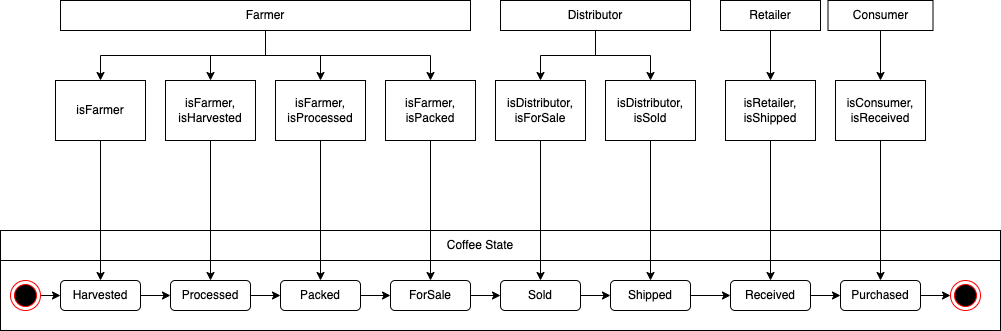

The diagram above was exported from draw.io. Its source (the exported page's mxGraphModel, read from the mxfile embedded in the PNG):
<mxGraphModel dx="1426" dy="803" grid="1" gridSize="10" guides="1" tooltips="1" connect="1" arrows="1" fold="1" page="1" pageScale="1" pageWidth="850" pageHeight="1100" math="0" shadow="0">
  <root>
    <mxCell id="0" />
    <mxCell id="1" parent="0" />
    <mxCell id="JwAG87v__N_b-X1JQq---1" value="" style="verticalLabelPosition=bottom;verticalAlign=top;html=1;shape=mxgraph.basic.rect;fillColor2=none;strokeWidth=1;size=20;indent=5;" parent="1" vertex="1">
      <mxGeometry x="20" y="400" width="1000" height="100" as="geometry" />
    </mxCell>
    <mxCell id="JwAG87v__N_b-X1JQq---2" value="" style="verticalLabelPosition=bottom;verticalAlign=top;html=1;shape=mxgraph.basic.rect;fillColor2=none;strokeWidth=1;size=20;indent=5;" parent="1" vertex="1">
      <mxGeometry x="20" y="430" width="1000" height="70" as="geometry" />
    </mxCell>
    <mxCell id="JwAG87v__N_b-X1JQq---14" style="edgeStyle=orthogonalEdgeStyle;rounded=0;orthogonalLoop=1;jettySize=auto;html=1;exitX=1;exitY=0.5;exitDx=0;exitDy=0;entryX=0;entryY=0.5;entryDx=0;entryDy=0;" parent="1" source="JwAG87v__N_b-X1JQq---3" target="JwAG87v__N_b-X1JQq---5" edge="1">
      <mxGeometry relative="1" as="geometry" />
    </mxCell>
    <mxCell id="JwAG87v__N_b-X1JQq---3" value="" style="ellipse;html=1;shape=endState;fillColor=#000000;strokeColor=#ff0000;" parent="1" vertex="1">
      <mxGeometry x="30" y="450" width="30" height="30" as="geometry" />
    </mxCell>
    <mxCell id="JwAG87v__N_b-X1JQq---4" value="" style="ellipse;html=1;shape=endState;fillColor=#000000;strokeColor=#ff0000;" parent="1" vertex="1">
      <mxGeometry x="970" y="450" width="30" height="30" as="geometry" />
    </mxCell>
    <mxCell id="JwAG87v__N_b-X1JQq---15" style="edgeStyle=orthogonalEdgeStyle;rounded=0;orthogonalLoop=1;jettySize=auto;html=1;exitX=1;exitY=0.5;exitDx=0;exitDy=0;entryX=0;entryY=0.5;entryDx=0;entryDy=0;" parent="1" source="JwAG87v__N_b-X1JQq---5" target="JwAG87v__N_b-X1JQq---6" edge="1">
      <mxGeometry relative="1" as="geometry" />
    </mxCell>
    <mxCell id="JwAG87v__N_b-X1JQq---5" value="Harvested" style="rounded=1;whiteSpace=wrap;html=1;" parent="1" vertex="1">
      <mxGeometry x="80" y="450" width="80" height="30" as="geometry" />
    </mxCell>
    <mxCell id="JwAG87v__N_b-X1JQq---17" style="edgeStyle=orthogonalEdgeStyle;rounded=0;orthogonalLoop=1;jettySize=auto;html=1;exitX=1;exitY=0.5;exitDx=0;exitDy=0;entryX=0;entryY=0.5;entryDx=0;entryDy=0;" parent="1" source="JwAG87v__N_b-X1JQq---6" target="JwAG87v__N_b-X1JQq---7" edge="1">
      <mxGeometry relative="1" as="geometry" />
    </mxCell>
    <mxCell id="JwAG87v__N_b-X1JQq---6" value="Processed" style="rounded=1;whiteSpace=wrap;html=1;" parent="1" vertex="1">
      <mxGeometry x="190" y="450" width="80" height="30" as="geometry" />
    </mxCell>
    <mxCell id="JwAG87v__N_b-X1JQq---18" style="edgeStyle=orthogonalEdgeStyle;rounded=0;orthogonalLoop=1;jettySize=auto;html=1;exitX=1;exitY=0.5;exitDx=0;exitDy=0;entryX=0;entryY=0.5;entryDx=0;entryDy=0;" parent="1" source="JwAG87v__N_b-X1JQq---7" target="JwAG87v__N_b-X1JQq---8" edge="1">
      <mxGeometry relative="1" as="geometry" />
    </mxCell>
    <mxCell id="JwAG87v__N_b-X1JQq---7" value="Packed" style="rounded=1;whiteSpace=wrap;html=1;" parent="1" vertex="1">
      <mxGeometry x="300" y="450" width="80" height="30" as="geometry" />
    </mxCell>
    <mxCell id="JwAG87v__N_b-X1JQq---19" style="edgeStyle=orthogonalEdgeStyle;rounded=0;orthogonalLoop=1;jettySize=auto;html=1;exitX=1;exitY=0.5;exitDx=0;exitDy=0;entryX=0;entryY=0.5;entryDx=0;entryDy=0;" parent="1" source="JwAG87v__N_b-X1JQq---8" target="JwAG87v__N_b-X1JQq---9" edge="1">
      <mxGeometry relative="1" as="geometry" />
    </mxCell>
    <mxCell id="JwAG87v__N_b-X1JQq---8" value="ForSale" style="rounded=1;whiteSpace=wrap;html=1;" parent="1" vertex="1">
      <mxGeometry x="410" y="450" width="80" height="30" as="geometry" />
    </mxCell>
    <mxCell id="JwAG87v__N_b-X1JQq---20" style="edgeStyle=orthogonalEdgeStyle;rounded=0;orthogonalLoop=1;jettySize=auto;html=1;exitX=1;exitY=0.5;exitDx=0;exitDy=0;entryX=0;entryY=0.5;entryDx=0;entryDy=0;" parent="1" source="JwAG87v__N_b-X1JQq---9" target="JwAG87v__N_b-X1JQq---10" edge="1">
      <mxGeometry relative="1" as="geometry" />
    </mxCell>
    <mxCell id="JwAG87v__N_b-X1JQq---9" value="Sold" style="rounded=1;whiteSpace=wrap;html=1;" parent="1" vertex="1">
      <mxGeometry x="520" y="450" width="80" height="30" as="geometry" />
    </mxCell>
    <mxCell id="JwAG87v__N_b-X1JQq---10" value="Shipped" style="rounded=1;whiteSpace=wrap;html=1;" parent="1" vertex="1">
      <mxGeometry x="630" y="450" width="80" height="30" as="geometry" />
    </mxCell>
    <mxCell id="JwAG87v__N_b-X1JQq---25" style="edgeStyle=orthogonalEdgeStyle;rounded=0;orthogonalLoop=1;jettySize=auto;html=1;exitX=1;exitY=0.5;exitDx=0;exitDy=0;entryX=0;entryY=0.5;entryDx=0;entryDy=0;" parent="1" source="JwAG87v__N_b-X1JQq---11" target="JwAG87v__N_b-X1JQq---4" edge="1">
      <mxGeometry relative="1" as="geometry" />
    </mxCell>
    <mxCell id="JwAG87v__N_b-X1JQq---11" value="Purchased" style="rounded=1;whiteSpace=wrap;html=1;" parent="1" vertex="1">
      <mxGeometry x="860" y="450" width="80" height="30" as="geometry" />
    </mxCell>
    <mxCell id="JwAG87v__N_b-X1JQq---23" style="edgeStyle=orthogonalEdgeStyle;rounded=0;orthogonalLoop=1;jettySize=auto;html=1;exitX=1;exitY=0.5;exitDx=0;exitDy=0;entryX=0;entryY=0.5;entryDx=0;entryDy=0;" parent="1" source="JwAG87v__N_b-X1JQq---10" target="JwAG87v__N_b-X1JQq---13" edge="1">
      <mxGeometry relative="1" as="geometry">
        <mxPoint x="820" y="465" as="sourcePoint" />
      </mxGeometry>
    </mxCell>
    <mxCell id="JwAG87v__N_b-X1JQq---24" style="edgeStyle=orthogonalEdgeStyle;rounded=0;orthogonalLoop=1;jettySize=auto;html=1;exitX=1;exitY=0.5;exitDx=0;exitDy=0;entryX=0;entryY=0.5;entryDx=0;entryDy=0;" parent="1" source="JwAG87v__N_b-X1JQq---13" target="JwAG87v__N_b-X1JQq---11" edge="1">
      <mxGeometry relative="1" as="geometry" />
    </mxCell>
    <mxCell id="JwAG87v__N_b-X1JQq---13" value="Received" style="rounded=1;whiteSpace=wrap;html=1;" parent="1" vertex="1">
      <mxGeometry x="750" y="450" width="80" height="30" as="geometry" />
    </mxCell>
    <mxCell id="JwAG87v__N_b-X1JQq---36" style="edgeStyle=orthogonalEdgeStyle;rounded=0;orthogonalLoop=1;jettySize=auto;html=1;exitX=0.5;exitY=1;exitDx=0;exitDy=0;entryX=0.5;entryY=0;entryDx=0;entryDy=0;" parent="1" source="JwAG87v__N_b-X1JQq---30" target="JwAG87v__N_b-X1JQq---35" edge="1">
      <mxGeometry relative="1" as="geometry" />
    </mxCell>
    <mxCell id="JwAG87v__N_b-X1JQq---41" style="edgeStyle=orthogonalEdgeStyle;rounded=0;orthogonalLoop=1;jettySize=auto;html=1;exitX=0.5;exitY=1;exitDx=0;exitDy=0;" parent="1" source="JwAG87v__N_b-X1JQq---30" target="JwAG87v__N_b-X1JQq---40" edge="1">
      <mxGeometry relative="1" as="geometry" />
    </mxCell>
    <mxCell id="nV8Wxbs-hmZFJ90EbR_Z-1" style="edgeStyle=orthogonalEdgeStyle;rounded=0;orthogonalLoop=1;jettySize=auto;html=1;exitX=0.5;exitY=1;exitDx=0;exitDy=0;entryX=0.5;entryY=0;entryDx=0;entryDy=0;" edge="1" parent="1" source="JwAG87v__N_b-X1JQq---30" target="JwAG87v__N_b-X1JQq---43">
      <mxGeometry relative="1" as="geometry" />
    </mxCell>
    <mxCell id="nV8Wxbs-hmZFJ90EbR_Z-2" style="edgeStyle=orthogonalEdgeStyle;rounded=0;orthogonalLoop=1;jettySize=auto;html=1;exitX=0.5;exitY=1;exitDx=0;exitDy=0;entryX=0.5;entryY=0;entryDx=0;entryDy=0;" edge="1" parent="1" source="JwAG87v__N_b-X1JQq---30" target="JwAG87v__N_b-X1JQq---44">
      <mxGeometry relative="1" as="geometry" />
    </mxCell>
    <mxCell id="JwAG87v__N_b-X1JQq---30" value="Farmer" style="rounded=0;whiteSpace=wrap;html=1;" parent="1" vertex="1">
      <mxGeometry x="80" y="170" width="410" height="30" as="geometry" />
    </mxCell>
    <mxCell id="JwAG87v__N_b-X1JQq---51" style="edgeStyle=orthogonalEdgeStyle;rounded=0;orthogonalLoop=1;jettySize=auto;html=1;exitX=0.5;exitY=1;exitDx=0;exitDy=0;entryX=0.5;entryY=0;entryDx=0;entryDy=0;" parent="1" source="JwAG87v__N_b-X1JQq---32" target="JwAG87v__N_b-X1JQq---49" edge="1">
      <mxGeometry relative="1" as="geometry" />
    </mxCell>
    <mxCell id="JwAG87v__N_b-X1JQq---52" style="edgeStyle=orthogonalEdgeStyle;rounded=0;orthogonalLoop=1;jettySize=auto;html=1;exitX=0.5;exitY=1;exitDx=0;exitDy=0;entryX=0.5;entryY=0;entryDx=0;entryDy=0;" parent="1" source="JwAG87v__N_b-X1JQq---32" target="JwAG87v__N_b-X1JQq---50" edge="1">
      <mxGeometry relative="1" as="geometry" />
    </mxCell>
    <mxCell id="JwAG87v__N_b-X1JQq---32" value="Distributor" style="rounded=0;whiteSpace=wrap;html=1;" parent="1" vertex="1">
      <mxGeometry x="520" y="170" width="190" height="30" as="geometry" />
    </mxCell>
    <mxCell id="JwAG87v__N_b-X1JQq---33" value="Coffee State" style="text;html=1;strokeColor=none;fillColor=none;align=center;verticalAlign=middle;whiteSpace=wrap;rounded=0;" parent="1" vertex="1">
      <mxGeometry x="450" y="400" width="100" height="30" as="geometry" />
    </mxCell>
    <mxCell id="nV8Wxbs-hmZFJ90EbR_Z-5" style="edgeStyle=orthogonalEdgeStyle;rounded=0;orthogonalLoop=1;jettySize=auto;html=1;exitX=0.5;exitY=1;exitDx=0;exitDy=0;entryX=0.5;entryY=0;entryDx=0;entryDy=0;" edge="1" parent="1" source="JwAG87v__N_b-X1JQq---34" target="JwAG87v__N_b-X1JQq---56">
      <mxGeometry relative="1" as="geometry" />
    </mxCell>
    <mxCell id="JwAG87v__N_b-X1JQq---34" value="Consumer" style="rounded=0;whiteSpace=wrap;html=1;" parent="1" vertex="1">
      <mxGeometry x="847.5" y="170" width="105" height="30" as="geometry" />
    </mxCell>
    <mxCell id="JwAG87v__N_b-X1JQq---37" style="edgeStyle=orthogonalEdgeStyle;rounded=0;orthogonalLoop=1;jettySize=auto;html=1;exitX=0.5;exitY=1;exitDx=0;exitDy=0;entryX=0.5;entryY=0;entryDx=0;entryDy=0;" parent="1" source="JwAG87v__N_b-X1JQq---35" target="JwAG87v__N_b-X1JQq---5" edge="1">
      <mxGeometry relative="1" as="geometry" />
    </mxCell>
    <mxCell id="JwAG87v__N_b-X1JQq---35" value="isFarmer" style="rounded=0;whiteSpace=wrap;html=1;" parent="1" vertex="1">
      <mxGeometry x="75" y="250" width="90" height="60" as="geometry" />
    </mxCell>
    <mxCell id="JwAG87v__N_b-X1JQq---42" style="edgeStyle=orthogonalEdgeStyle;rounded=0;orthogonalLoop=1;jettySize=auto;html=1;exitX=0.5;exitY=1;exitDx=0;exitDy=0;entryX=0.5;entryY=0;entryDx=0;entryDy=0;" parent="1" source="JwAG87v__N_b-X1JQq---40" target="JwAG87v__N_b-X1JQq---6" edge="1">
      <mxGeometry relative="1" as="geometry" />
    </mxCell>
    <mxCell id="JwAG87v__N_b-X1JQq---40" value="isFarmer, isHarvested" style="rounded=0;whiteSpace=wrap;html=1;" parent="1" vertex="1">
      <mxGeometry x="185" y="250" width="90" height="60" as="geometry" />
    </mxCell>
    <mxCell id="JwAG87v__N_b-X1JQq---47" style="edgeStyle=orthogonalEdgeStyle;rounded=0;orthogonalLoop=1;jettySize=auto;html=1;exitX=0.5;exitY=1;exitDx=0;exitDy=0;entryX=0.5;entryY=0;entryDx=0;entryDy=0;" parent="1" source="JwAG87v__N_b-X1JQq---43" target="JwAG87v__N_b-X1JQq---7" edge="1">
      <mxGeometry relative="1" as="geometry" />
    </mxCell>
    <mxCell id="JwAG87v__N_b-X1JQq---43" value="isFarmer, isProcessed" style="rounded=0;whiteSpace=wrap;html=1;" parent="1" vertex="1">
      <mxGeometry x="295" y="250" width="90" height="60" as="geometry" />
    </mxCell>
    <mxCell id="JwAG87v__N_b-X1JQq---48" style="edgeStyle=orthogonalEdgeStyle;rounded=0;orthogonalLoop=1;jettySize=auto;html=1;exitX=0.5;exitY=1;exitDx=0;exitDy=0;entryX=0.5;entryY=0;entryDx=0;entryDy=0;" parent="1" source="JwAG87v__N_b-X1JQq---44" target="JwAG87v__N_b-X1JQq---8" edge="1">
      <mxGeometry relative="1" as="geometry" />
    </mxCell>
    <mxCell id="JwAG87v__N_b-X1JQq---44" value="isFarmer, isPacked" style="rounded=0;whiteSpace=wrap;html=1;" parent="1" vertex="1">
      <mxGeometry x="405" y="250" width="90" height="60" as="geometry" />
    </mxCell>
    <mxCell id="JwAG87v__N_b-X1JQq---53" style="edgeStyle=orthogonalEdgeStyle;rounded=0;orthogonalLoop=1;jettySize=auto;html=1;exitX=0.5;exitY=1;exitDx=0;exitDy=0;entryX=0.5;entryY=0;entryDx=0;entryDy=0;" parent="1" source="JwAG87v__N_b-X1JQq---49" target="JwAG87v__N_b-X1JQq---9" edge="1">
      <mxGeometry relative="1" as="geometry" />
    </mxCell>
    <mxCell id="JwAG87v__N_b-X1JQq---49" value="isDistributor, isForSale" style="rounded=0;whiteSpace=wrap;html=1;" parent="1" vertex="1">
      <mxGeometry x="515" y="250" width="90" height="60" as="geometry" />
    </mxCell>
    <mxCell id="JwAG87v__N_b-X1JQq---54" style="edgeStyle=orthogonalEdgeStyle;rounded=0;orthogonalLoop=1;jettySize=auto;html=1;exitX=0.5;exitY=1;exitDx=0;exitDy=0;entryX=0.5;entryY=0;entryDx=0;entryDy=0;" parent="1" source="JwAG87v__N_b-X1JQq---50" target="JwAG87v__N_b-X1JQq---10" edge="1">
      <mxGeometry relative="1" as="geometry" />
    </mxCell>
    <mxCell id="JwAG87v__N_b-X1JQq---50" value="isDistributor, isSold" style="rounded=0;whiteSpace=wrap;html=1;" parent="1" vertex="1">
      <mxGeometry x="625" y="250" width="90" height="60" as="geometry" />
    </mxCell>
    <mxCell id="JwAG87v__N_b-X1JQq---59" style="edgeStyle=orthogonalEdgeStyle;rounded=0;orthogonalLoop=1;jettySize=auto;html=1;exitX=0.5;exitY=1;exitDx=0;exitDy=0;entryX=0.5;entryY=0;entryDx=0;entryDy=0;" parent="1" source="JwAG87v__N_b-X1JQq---55" target="JwAG87v__N_b-X1JQq---13" edge="1">
      <mxGeometry relative="1" as="geometry" />
    </mxCell>
    <mxCell id="JwAG87v__N_b-X1JQq---55" value="isRetailer, isShipped" style="rounded=0;whiteSpace=wrap;html=1;" parent="1" vertex="1">
      <mxGeometry x="745" y="250" width="90" height="60" as="geometry" />
    </mxCell>
    <mxCell id="JwAG87v__N_b-X1JQq---60" style="edgeStyle=orthogonalEdgeStyle;rounded=0;orthogonalLoop=1;jettySize=auto;html=1;exitX=0.5;exitY=1;exitDx=0;exitDy=0;entryX=0.5;entryY=0;entryDx=0;entryDy=0;" parent="1" source="JwAG87v__N_b-X1JQq---56" target="JwAG87v__N_b-X1JQq---11" edge="1">
      <mxGeometry relative="1" as="geometry" />
    </mxCell>
    <mxCell id="JwAG87v__N_b-X1JQq---56" value="isConsumer, isReceived" style="rounded=0;whiteSpace=wrap;html=1;" parent="1" vertex="1">
      <mxGeometry x="855" y="250" width="90" height="60" as="geometry" />
    </mxCell>
    <mxCell id="nV8Wxbs-hmZFJ90EbR_Z-4" style="edgeStyle=orthogonalEdgeStyle;rounded=0;orthogonalLoop=1;jettySize=auto;html=1;exitX=0.5;exitY=1;exitDx=0;exitDy=0;entryX=0.5;entryY=0;entryDx=0;entryDy=0;" edge="1" parent="1" source="nV8Wxbs-hmZFJ90EbR_Z-3" target="JwAG87v__N_b-X1JQq---55">
      <mxGeometry relative="1" as="geometry" />
    </mxCell>
    <mxCell id="nV8Wxbs-hmZFJ90EbR_Z-3" value="Retailer" style="rounded=0;whiteSpace=wrap;html=1;" vertex="1" parent="1">
      <mxGeometry x="740" y="170" width="100" height="30" as="geometry" />
    </mxCell>
  </root>
</mxGraphModel>